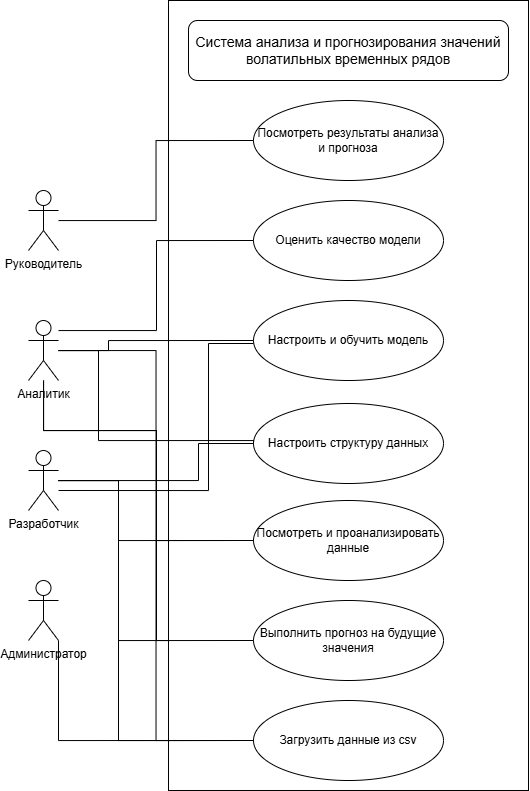

The diagram above was exported from draw.io. Its source (the exported page's mxGraphModel, read from the mxfile embedded in the PNG):
<mxGraphModel dx="1200" dy="741" grid="1" gridSize="10" guides="1" tooltips="1" connect="1" arrows="1" fold="1" page="1" pageScale="1" pageWidth="1169" pageHeight="826" background="none" math="0" shadow="0">
  <root>
    <mxCell id="0" />
    <mxCell id="1" parent="0" />
    <mxCell id="hUb8Rd9nsugxuj7PU1hd-41" value="Руководитель" style="shape=umlActor;verticalLabelPosition=bottom;verticalAlign=top;html=1;outlineConnect=0;" vertex="1" parent="1">
      <mxGeometry x="130" y="200" width="30" height="60" as="geometry" />
    </mxCell>
    <mxCell id="hUb8Rd9nsugxuj7PU1hd-42" value="Аналитик" style="shape=umlActor;verticalLabelPosition=bottom;verticalAlign=top;html=1;outlineConnect=0;" vertex="1" parent="1">
      <mxGeometry x="130" y="330" width="30" height="60" as="geometry" />
    </mxCell>
    <mxCell id="hUb8Rd9nsugxuj7PU1hd-68" style="edgeStyle=orthogonalEdgeStyle;rounded=0;orthogonalLoop=1;jettySize=auto;html=1;entryX=0;entryY=0.5;entryDx=0;entryDy=0;" edge="1" parent="1" source="hUb8Rd9nsugxuj7PU1hd-43" target="hUb8Rd9nsugxuj7PU1hd-55">
      <mxGeometry relative="1" as="geometry">
        <Array as="points">
          <mxPoint x="220" y="490" />
          <mxPoint x="220" y="650" />
        </Array>
      </mxGeometry>
    </mxCell>
    <mxCell id="hUb8Rd9nsugxuj7PU1hd-43" value="Разработчик" style="shape=umlActor;verticalLabelPosition=bottom;verticalAlign=top;html=1;outlineConnect=0;" vertex="1" parent="1">
      <mxGeometry x="130" y="460" width="30" height="60" as="geometry" />
    </mxCell>
    <mxCell id="hUb8Rd9nsugxuj7PU1hd-44" value="Администратор" style="shape=umlActor;verticalLabelPosition=bottom;verticalAlign=top;html=1;outlineConnect=0;" vertex="1" parent="1">
      <mxGeometry x="130" y="590" width="30" height="60" as="geometry" />
    </mxCell>
    <mxCell id="hUb8Rd9nsugxuj7PU1hd-48" value="" style="rounded=0;whiteSpace=wrap;html=1;" vertex="1" parent="1">
      <mxGeometry x="270" y="10" width="360" height="790" as="geometry" />
    </mxCell>
    <mxCell id="hUb8Rd9nsugxuj7PU1hd-49" value="&lt;font style=&quot;font-size: 14px;&quot;&gt;Система анализа и прогнозирования значений волатильных временных рядов&lt;/font&gt;" style="rounded=1;whiteSpace=wrap;html=1;" vertex="1" parent="1">
      <mxGeometry x="290" y="30" width="320" height="60" as="geometry" />
    </mxCell>
    <mxCell id="hUb8Rd9nsugxuj7PU1hd-50" value="Посмотреть результаты анализа и прогноза" style="ellipse;whiteSpace=wrap;html=1;" vertex="1" parent="1">
      <mxGeometry x="355" y="110" width="190" height="80" as="geometry" />
    </mxCell>
    <mxCell id="hUb8Rd9nsugxuj7PU1hd-51" value="Оценить качество модели" style="ellipse;whiteSpace=wrap;html=1;" vertex="1" parent="1">
      <mxGeometry x="355" y="210" width="190" height="80" as="geometry" />
    </mxCell>
    <mxCell id="hUb8Rd9nsugxuj7PU1hd-52" value="Настроить и обучить модель" style="ellipse;whiteSpace=wrap;html=1;" vertex="1" parent="1">
      <mxGeometry x="355" y="310" width="190" height="80" as="geometry" />
    </mxCell>
    <mxCell id="hUb8Rd9nsugxuj7PU1hd-53" value="Настроить структуру данных" style="ellipse;whiteSpace=wrap;html=1;" vertex="1" parent="1">
      <mxGeometry x="355" y="413" width="190" height="80" as="geometry" />
    </mxCell>
    <mxCell id="hUb8Rd9nsugxuj7PU1hd-54" value="Посмотреть и проанализировать данные" style="ellipse;whiteSpace=wrap;html=1;" vertex="1" parent="1">
      <mxGeometry x="355" y="510" width="190" height="80" as="geometry" />
    </mxCell>
    <mxCell id="hUb8Rd9nsugxuj7PU1hd-55" value="Выполнить прогноз на будущие значения" style="ellipse;whiteSpace=wrap;html=1;" vertex="1" parent="1">
      <mxGeometry x="355" y="610" width="190" height="80" as="geometry" />
    </mxCell>
    <mxCell id="hUb8Rd9nsugxuj7PU1hd-56" value="Загрузить данные из csv" style="ellipse;whiteSpace=wrap;html=1;" vertex="1" parent="1">
      <mxGeometry x="355" y="710" width="190" height="80" as="geometry" />
    </mxCell>
    <mxCell id="hUb8Rd9nsugxuj7PU1hd-57" style="edgeStyle=orthogonalEdgeStyle;rounded=0;orthogonalLoop=1;jettySize=auto;html=1;entryX=0;entryY=0.5;entryDx=0;entryDy=0;endArrow=none;endFill=0;" edge="1" parent="1" source="hUb8Rd9nsugxuj7PU1hd-41" target="hUb8Rd9nsugxuj7PU1hd-50">
      <mxGeometry relative="1" as="geometry" />
    </mxCell>
    <mxCell id="hUb8Rd9nsugxuj7PU1hd-58" style="edgeStyle=orthogonalEdgeStyle;rounded=0;orthogonalLoop=1;jettySize=auto;html=1;entryX=0;entryY=0.5;entryDx=0;entryDy=0;endArrow=none;endFill=0;" edge="1" parent="1" source="hUb8Rd9nsugxuj7PU1hd-42" target="hUb8Rd9nsugxuj7PU1hd-51">
      <mxGeometry relative="1" as="geometry">
        <Array as="points">
          <mxPoint x="258" y="340" />
          <mxPoint x="258" y="250" />
        </Array>
      </mxGeometry>
    </mxCell>
    <mxCell id="hUb8Rd9nsugxuj7PU1hd-60" style="edgeStyle=orthogonalEdgeStyle;rounded=0;orthogonalLoop=1;jettySize=auto;html=1;endArrow=none;endFill=0;" edge="1" parent="1" source="hUb8Rd9nsugxuj7PU1hd-43" target="hUb8Rd9nsugxuj7PU1hd-53">
      <mxGeometry relative="1" as="geometry">
        <Array as="points">
          <mxPoint x="300" y="490" />
          <mxPoint x="300" y="453" />
        </Array>
      </mxGeometry>
    </mxCell>
    <mxCell id="hUb8Rd9nsugxuj7PU1hd-59" style="edgeStyle=orthogonalEdgeStyle;rounded=0;orthogonalLoop=1;jettySize=auto;html=1;entryX=0;entryY=0.5;entryDx=0;entryDy=0;endArrow=none;endFill=0;" edge="1" parent="1">
      <mxGeometry relative="1" as="geometry">
        <mxPoint x="160" y="500" as="sourcePoint" />
        <mxPoint x="355" y="353" as="targetPoint" />
        <Array as="points">
          <mxPoint x="310" y="500" />
          <mxPoint x="310" y="353" />
        </Array>
      </mxGeometry>
    </mxCell>
    <mxCell id="hUb8Rd9nsugxuj7PU1hd-61" style="edgeStyle=orthogonalEdgeStyle;rounded=0;orthogonalLoop=1;jettySize=auto;html=1;entryX=0;entryY=0.5;entryDx=0;entryDy=0;endArrow=none;endFill=0;" edge="1" parent="1" source="hUb8Rd9nsugxuj7PU1hd-42" target="hUb8Rd9nsugxuj7PU1hd-52">
      <mxGeometry relative="1" as="geometry">
        <Array as="points">
          <mxPoint x="210" y="360" />
          <mxPoint x="210" y="350" />
        </Array>
      </mxGeometry>
    </mxCell>
    <mxCell id="hUb8Rd9nsugxuj7PU1hd-62" style="edgeStyle=orthogonalEdgeStyle;rounded=0;orthogonalLoop=1;jettySize=auto;html=1;entryX=0;entryY=0.5;entryDx=0;entryDy=0;endArrow=none;endFill=0;" edge="1" parent="1" source="hUb8Rd9nsugxuj7PU1hd-42" target="hUb8Rd9nsugxuj7PU1hd-53">
      <mxGeometry relative="1" as="geometry">
        <Array as="points">
          <mxPoint x="200" y="360" />
          <mxPoint x="200" y="450" />
          <mxPoint x="355" y="450" />
        </Array>
      </mxGeometry>
    </mxCell>
    <mxCell id="hUb8Rd9nsugxuj7PU1hd-63" style="edgeStyle=orthogonalEdgeStyle;rounded=0;orthogonalLoop=1;jettySize=auto;html=1;entryX=0;entryY=0.5;entryDx=0;entryDy=0;endArrow=none;endFill=0;" edge="1" parent="1" source="hUb8Rd9nsugxuj7PU1hd-42" target="hUb8Rd9nsugxuj7PU1hd-54">
      <mxGeometry relative="1" as="geometry">
        <Array as="points">
          <mxPoint x="145" y="440" />
          <mxPoint x="258" y="440" />
          <mxPoint x="258" y="550" />
        </Array>
      </mxGeometry>
    </mxCell>
    <mxCell id="hUb8Rd9nsugxuj7PU1hd-66" style="edgeStyle=orthogonalEdgeStyle;rounded=0;orthogonalLoop=1;jettySize=auto;html=1;entryX=0;entryY=0.5;entryDx=0;entryDy=0;endArrow=none;endFill=0;" edge="1" parent="1" source="hUb8Rd9nsugxuj7PU1hd-42" target="hUb8Rd9nsugxuj7PU1hd-56">
      <mxGeometry relative="1" as="geometry" />
    </mxCell>
    <mxCell id="hUb8Rd9nsugxuj7PU1hd-67" style="edgeStyle=orthogonalEdgeStyle;rounded=0;orthogonalLoop=1;jettySize=auto;html=1;entryX=0;entryY=0.5;entryDx=0;entryDy=0;endArrow=none;endFill=0;" edge="1" parent="1" source="hUb8Rd9nsugxuj7PU1hd-43" target="hUb8Rd9nsugxuj7PU1hd-54">
      <mxGeometry relative="1" as="geometry">
        <Array as="points">
          <mxPoint x="220" y="490" />
          <mxPoint x="220" y="550" />
        </Array>
      </mxGeometry>
    </mxCell>
    <mxCell id="hUb8Rd9nsugxuj7PU1hd-64" style="edgeStyle=orthogonalEdgeStyle;rounded=0;orthogonalLoop=1;jettySize=auto;html=1;entryX=0;entryY=0.5;entryDx=0;entryDy=0;endArrow=none;endFill=0;" edge="1" parent="1" source="hUb8Rd9nsugxuj7PU1hd-42" target="hUb8Rd9nsugxuj7PU1hd-55">
      <mxGeometry relative="1" as="geometry">
        <Array as="points">
          <mxPoint x="145" y="440" />
          <mxPoint x="258" y="440" />
          <mxPoint x="258" y="650" />
        </Array>
      </mxGeometry>
    </mxCell>
    <mxCell id="hUb8Rd9nsugxuj7PU1hd-69" style="edgeStyle=orthogonalEdgeStyle;rounded=0;orthogonalLoop=1;jettySize=auto;html=1;entryX=0;entryY=0.5;entryDx=0;entryDy=0;endArrow=none;endFill=0;" edge="1" parent="1" source="hUb8Rd9nsugxuj7PU1hd-43" target="hUb8Rd9nsugxuj7PU1hd-56">
      <mxGeometry relative="1" as="geometry">
        <Array as="points">
          <mxPoint x="220" y="490" />
          <mxPoint x="220" y="750" />
        </Array>
      </mxGeometry>
    </mxCell>
    <mxCell id="hUb8Rd9nsugxuj7PU1hd-70" style="edgeStyle=orthogonalEdgeStyle;rounded=0;orthogonalLoop=1;jettySize=auto;html=1;entryX=0;entryY=0.5;entryDx=0;entryDy=0;endArrow=none;endFill=0;" edge="1" parent="1" source="hUb8Rd9nsugxuj7PU1hd-44" target="hUb8Rd9nsugxuj7PU1hd-56">
      <mxGeometry relative="1" as="geometry">
        <Array as="points">
          <mxPoint x="160" y="750" />
        </Array>
      </mxGeometry>
    </mxCell>
  </root>
</mxGraphModel>